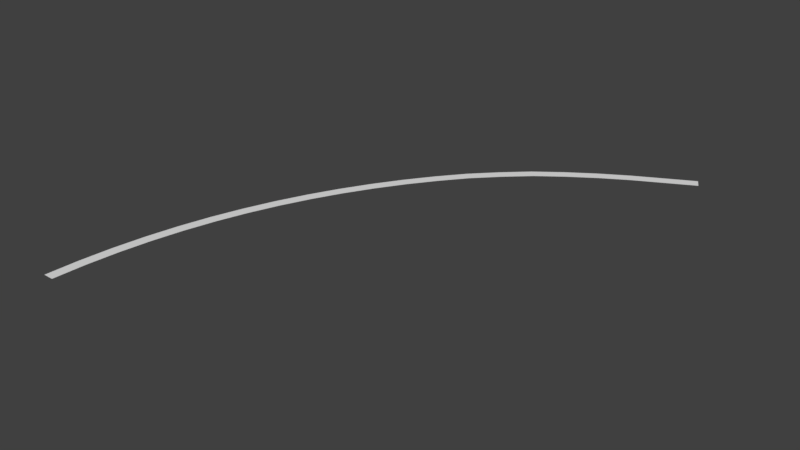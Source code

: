 # Source: rail_road_curve.blend  (saved by Blender 2.78.0; exported with 4.5.12 LTS)
import bpy
from mathutils import Matrix  # noqa: F401  (used for matrix-valued properties, if any)

bpy.ops.wm.read_factory_settings(use_empty=True)
scene = bpy.context.scene
scene.name = 'Scene'

# ---- collections
col_collection_1 = bpy.data.collections.new('Collection 1'); scene.collection.children.link(col_collection_1)

# ---- materials (node trees are filled in below, after node groups)
mat_material_railroad_curve = bpy.data.materials.new('material_railroad_curve')
mat_material_railroad_curve.alpha_threshold = 0.0
mat_material_railroad_curve.use_transparent_shadow = False
mat_material_railroad_curve.roughness = 0.5

# ---- material node trees

# ---- world
world_world = bpy.data.worlds.new('World'); scene.world = world_world
world_world.color = (0.05088, 0.05088, 0.05088)
world_world.use_sun_shadow = False
world_world.sun_shadow_jitter_overblur = 0.0
world_world.cycles.sampling_method = 'MANUAL'

# ---- meshes
me_plane = bpy.data.meshes.new('Plane')
me_plane.from_pydata([(-17.84, -8.005, 0.0), (-15.9, -8.178, 0.0), (-15.95, -6.07, 0.0), (-14.08, -6.309, 0.0), (-13.78, -4.187, 0.0), (-11.95, -4.458, 0.0), (-11.32, -2.344, 0.0), (-9.534, -2.646, 0.0), (-8.567, -0.5465, 0.0), (-6.835, -0.8798, 0.0), (-5.54, 1.2, 0.0), (-3.862, 0.8374, 0.0), (-2.242, 2.892, 0.0), (-0.6241, 2.5, 0.0), (1.316, 4.524, 0.0), (2.871, 4.104, 0.0), (5.15, 6.1, 0.0), (6.589, 5.637, 0.0), (9.318, 7.539, 0.0), (10.76, 7.076, 0.0), (13.74, 8.915, 0.0), (15.11, 8.427, 0.0), (18.62, 10.14, 0.0), (19.82, 9.609, 0.0), (23.63, 11.27, 0.0), (24.75, 10.72, 0.0), (28.82, 12.31, 0.0), (29.85, 11.74, 0.0), (34.16, 13.26, 0.0), (35.1, 12.67, 0.0), (39.46, 14.2, 0.0), (40.4, 13.61, 0.0), (-19.4, -9.954, 0.0), (-17.44, -10.09, 0.0), (-20.66, -11.93, 0.0), (-18.68, -12.03, 0.0), (-21.6, -13.92, 0.0), (-19.61, -13.99, 0.0), (-22.23, -15.93, 0.0), (-20.24, -15.96, 0.0), (-22.55, -17.94, 0.0), (-20.55, -17.94, 0.0)], [], [(0, 1, 3, 2), (2, 3, 5, 4), (4, 5, 7, 6), (6, 7, 9, 8), (8, 9, 11, 10), (10, 11, 13, 12), (12, 13, 15, 14), (14, 15, 17, 16), (16, 17, 19, 18), (18, 19, 21, 20), (20, 21, 23, 22), (22, 23, 25, 24), (24, 25, 27, 26), (26, 27, 29, 28), (28, 29, 31, 30), (1, 0, 32, 33), (33, 32, 34, 35), (35, 34, 36, 37), (37, 36, 38, 39), (39, 38, 40, 41)])
_uv = me_plane.uv_layers.new(name='UVMap')
_uv.uv.foreach_set('vector', [0.03219, -4.185, 0.9772, -4.185, 0.9765, -3.122, 0.03288, -3.122, 0.03288, -3.122, 0.9765, -3.122, 0.9758, -2.059, 0.03358, -2.059, 0.03358, -2.059, 0.9758, -2.059, 0.9751, -0.9955, 0.03427, -0.9955, 0.03427, -0.9955, 0.9751, -0.9955, 0.9744, 0.0677, 0.03496, 0.0677, 0.03496, 0.0677, 0.9744, 0.0677, 0.9737, 1.131, 0.03565, 1.131, 0.03565, 1.131, 0.9737, 1.131, 0.973, 2.194, 0.03635, 2.194, 0.03635, 2.194, 0.973, 2.194, 0.9723, 3.257, 0.03704, 3.257, 0.03704, 3.257, 0.9723, 3.257, 0.9716, 4.32, 0.03773, 4.32, 0.03773, 4.32, 0.9716, 4.32, 0.9709, 5.384, 0.03842, 5.384, 0.03842, 5.384, 0.9709, 5.384, 0.9702, 6.447, 0.03912, 6.447, 0.03912, 6.447, 0.9702, 6.447, 0.9695, 7.51, 0.03981, 7.51, 0.03981, 7.51, 0.9695, 7.51, 0.9688, 8.573, 0.0405, 8.573, 0.0405, 8.573, 0.9688, 8.573, 0.9681, 9.636, 0.04119, 9.636, 0.04119, 9.636, 0.9681, 9.636, 0.9674, 10.7, 0.04189, 10.7, 0.04189, 10.7, 0.9674, 10.7, 0.9667, 11.76, 0.04258, 11.76, 0.9772, -4.185, 0.03219, -4.185, 0.0315, -5.248, 0.9779, -5.248, 0.9779, -5.248, 0.0315, -5.248, 0.0308, -6.311, 0.9786, -6.311, 0.9786, -6.311, 0.0308, -6.311, 0.03011, -7.375, 0.9793, -7.375, 0.9793, -7.375, 0.03011, -7.375, 0.02942, -8.438, 0.98, -8.438, 0.98, -8.438, 0.02942, -8.438, 0.02873, -9.501, 0.9806, -9.501])
me_plane.materials.append(mat_material_railroad_curve)
me_plane.use_remesh_preserve_volume = False
me_plane.use_remesh_preserve_attributes = False
me_plane.use_mirror_vertex_groups = False
me_plane.update()

# ---- objects
ob_plane = bpy.data.objects.new('Plane', me_plane)

# ---- transforms, parenting, visibility, modifiers, constraints
ob_plane.location = (0.0, 0.0, 0.0)
ob_plane.scale = (1.0, 3.0, 1.0)
ob_plane.lineart.crease_threshold = 0.0
_vg = ob_plane.vertex_groups.new(name='Group')

# ---- collection membership
col_collection_1.objects.link(ob_plane)

# ---- scene / render settings (as saved in the file)
scene.frame_start = 1; scene.frame_end = 250; scene.frame_set(1)
scene.render.engine = 'BLENDER_EEVEE_NEXT'
scene.render.resolution_percentage = 50
scene.render.dither_intensity = 0.0
scene.cycles.use_denoising = False
scene.cycles.samples = 128
scene.cycles.sampling_pattern = 'TABULATED_SOBOL'
scene.cycles.light_sampling_threshold = 0.0
scene.cycles.use_adaptive_sampling = False
scene.cycles.use_light_tree = False
scene.cycles.blur_glossy = 0.0
scene.cycles.sample_clamp_indirect = 0.0
scene.view_settings.view_transform = 'Standard'
bpy.context.view_layer.update()

# ---- added for rendering (the .blend has no active camera and no usable light): camera, sun
cam_auto = bpy.data.cameras.new('AutoCamera')
cam_auto.lens = 50.0
cam_auto.sensor_width = 36.0
cam_auto.clip_end = 1869.63
ob_auto_camera = bpy.data.objects.new('AutoCamera', cam_auto)
scene.collection.objects.link(ob_auto_camera)
ob_auto_camera.location = (115.457, -133.457, 85.2256)
ob_auto_camera.rotation_euler = (1.09748, -7.21219e-08, 0.694738)
scene.camera = ob_auto_camera
light_auto_sun = bpy.data.lights.new('AutoSun', 'SUN')
light_auto_sun.energy = 3.0
light_auto_sun.angle = 0.0523599
ob_auto_sun = bpy.data.objects.new('AutoSun', light_auto_sun)
scene.collection.objects.link(ob_auto_sun)
ob_auto_sun.rotation_euler = (0.872665, 0.174533, 0.523599)
bpy.context.view_layer.update()

